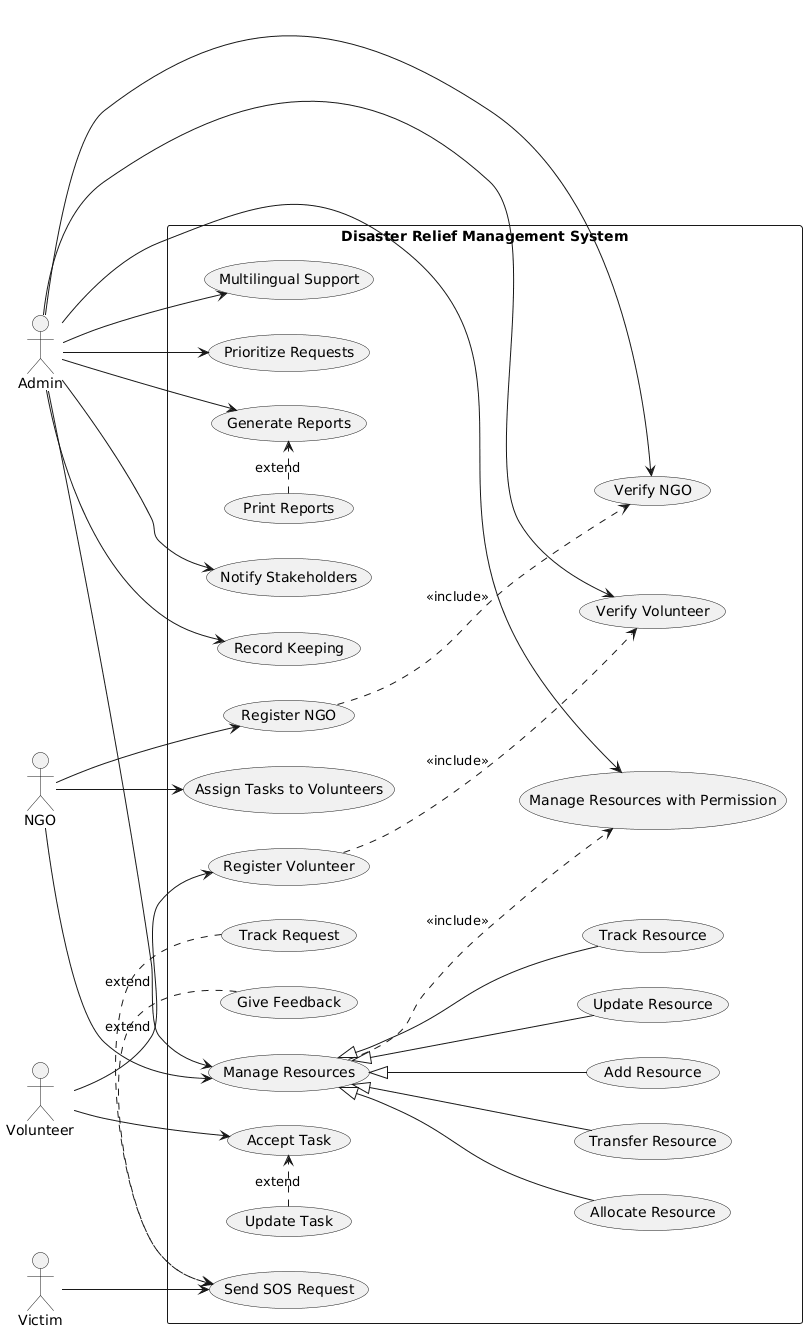

The diagram above was rendered by PlantUML. Its source (embedded in the PNG):
@startuml
left to right direction
skinparam packageStyle rectangle

actor "Admin" as Admin
actor "NGO" as NGO
actor "Volunteer" as Volunteer
actor "Victim" as Victim

rectangle "Disaster Relief Management System" {
  usecase UC1  as "Notify Stakeholders"
  usecase UC2  as "Generate Reports"
  usecase UC3  as "Print Reports"
  usecase UC4  as "Record Keeping"
  usecase UC5  as "Multilingual Support"
  usecase UC6  as "Prioritize Requests"
  usecase UC7  as "Verify Volunteer"
  usecase UC8  as "Verify NGO"
  usecase UC9  as "Manage Resources"

  ' Resource Management specializations
  usecase UC9A as "Add Resource"
  usecase UC9B as "Update Resource"
  usecase UC9C as "Track Resource"
  usecase UC9D as "Allocate Resource"
  usecase UC9E as "Transfer Resource"

  ' NGO use cases
  usecase UC10 as "Register NGO"
  usecase UC11 as "Manage Resources with Permission"
  usecase UC12 as "Assign Tasks to Volunteers"

  ' Volunteer use cases
  usecase UC13 as "Register Volunteer"
  usecase UC14 as "Accept Task"
  usecase UC15 as "Update Task"

  ' Victim use cases
  usecase UC16 as "Send SOS Request"
  usecase UC17 as "Give Feedback"
  usecase UC18 as "Track Request"
}

' Admin responsibilities
Admin --> UC1
Admin --> UC2
UC3 .> UC2 : extend
Admin --> UC4
Admin --> UC5
Admin --> UC6
Admin --> UC7
Admin --> UC8
Admin --> UC9
Admin --> UC11

' ManageResources generalization
UC9 <|-- UC9A
UC9 <|-- UC9B
UC9 <|-- UC9C
UC9 <|-- UC9D
UC9 <|-- UC9E

' NGO responsibilities (needs admin permission to manage resources)
NGO --> UC10
NGO --> UC9
UC9 ..> UC11 : <<include>>
NGO --> UC12
UC10 ..> UC8 : <<include>>
' Volunteer responsibilities
Volunteer --> UC13
UC13 ..> UC7 : <<include>>
Volunteer --> UC14
UC15 .> UC14 : extend

' Victim responsibilities
Victim --> UC16
UC17 .> UC16 : extend
UC18 .> UC16 : extend
@enduml